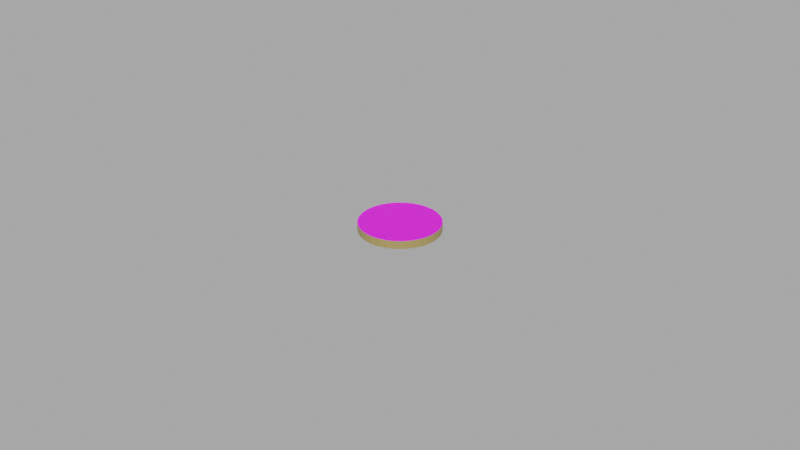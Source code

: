 # Source: 1DollarCoin.blend  (saved by Blender 2.90.8; exported with 4.5.12 LTS)
import bpy
from mathutils import Matrix  # noqa: F401  (used for matrix-valued properties, if any)

bpy.ops.wm.read_factory_settings(use_empty=True)
scene = bpy.context.scene
scene.name = 'Scene'

# ---- collections
col_collection = bpy.data.collections.new('Collection'); scene.collection.children.link(col_collection)

# ---- images (referenced by path relative to the original .blend; pixels are not part of the script)
import os
ASSET_DIR = os.environ.get("B2B_ASSET_DIR", "")  # directory of the original .blend (textures are referenced by path, not embedded)
HERE = os.path.dirname(os.path.abspath(__file__))  # packed textures are extracted next to this script under _unpacked/

def load_image(name, relpath, width, height, colorspace="sRGB"):
    """Load a texture the original file referenced (path relative to the .blend, or extracted next to this script)."""
    p = next((c for c in (os.path.join(HERE, relpath), os.path.join(ASSET_DIR, relpath)) if relpath and os.path.exists(c)), "")
    if p:
        img = bpy.data.images.load(p, check_existing=True)
        img.name = name
    else:  # same state as the original file: an image datablock whose file is absent (Cycles renders it pink)
        img = bpy.data.images.new(name, width, height)
        img.source = "FILE"
        img.filepath = "//" + (relpath or name)
    img.colorspace_settings.name = colorspace
    return img
img_1dollarcoin_jpg = load_image('1dollarCoin.jpg', 'Textures/1dollarCoin.jpg', 1024, 1024, 'sRGB')

# ---- materials (node trees are filled in below, after node groups)
mat_1dollarcoin = bpy.data.materials.new('1DollarCoin')
mat_1dollarcoin.use_transparent_shadow = False
mat_coin_side = bpy.data.materials.new('Coin Side')
mat_coin_side.use_transparent_shadow = False

# ---- material node trees
mat_1dollarcoin.use_nodes = True; mat_1dollarcoin.node_tree.nodes.clear()
_N = mat_1dollarcoin.node_tree.nodes; _L = mat_1dollarcoin.node_tree.links
n0 = _N.new('ShaderNodeBsdfPrincipled'); n0.name = 'Principled BSDF'; n0.location = (10, 300)
n0.distribution = 'GGX'
n0.subsurface_method = 'BURLEY'
n0.inputs[3].default_value = 1.45
n0.inputs[27].default_value = (0.0, 0.0, 0.0, 1.0)
n0.inputs[28].default_value = 1.0
n1 = _N.new('ShaderNodeOutputMaterial'); n1.name = 'Material Output'; n1.location = (300, 300)
n2 = _N.new('ShaderNodeTexImage'); n2.name = 'Image Texture'; n2.location = (-280, 275)
n2.image = img_1dollarcoin_jpg
_L.new(n0.outputs[0], n1.inputs[0])
_L.new(n2.outputs[0], n0.inputs[0])
n1.is_active_output = True
mat_coin_side.use_nodes = True; mat_coin_side.node_tree.nodes.clear()
_N = mat_coin_side.node_tree.nodes; _L = mat_coin_side.node_tree.links
n0 = _N.new('ShaderNodeBsdfPrincipled'); n0.name = 'Principled BSDF'; n0.location = (10, 300)
n0.distribution = 'GGX'
n0.subsurface_method = 'BURLEY'
n0.inputs[0].default_value = (0.3467, 0.2542, 0.08228, 1.0)
n0.inputs[3].default_value = 1.45
n0.inputs[27].default_value = (0.0, 0.0, 0.0, 1.0)
n0.inputs[28].default_value = 1.0
n1 = _N.new('ShaderNodeOutputMaterial'); n1.name = 'Material Output'; n1.location = (300, 300)
_L.new(n0.outputs[0], n1.inputs[0])
n1.is_active_output = True

# ---- world
world_world = bpy.data.worlds.new('World'); scene.world = world_world
world_world.use_nodes = True; world_world.node_tree.nodes.clear()
_N = world_world.node_tree.nodes; _L = world_world.node_tree.links
n0 = _N.new('ShaderNodeOutputWorld'); n0.name = 'World Output'; n0.location = (300, 300)
n1 = _N.new('ShaderNodeEmission'); n1.name = 'Emission'; n1.location = (10, 300)
n1.inputs[0].default_value = (0.6731, 0.6731, 0.6731, 1.0)
n1.inputs[1].default_value = 0.6
_L.new(n1.outputs[0], n0.inputs[0])
n0.is_active_output = True
world_world.color = (0.05088, 0.05088, 0.05088)
world_world.use_sun_shadow = False
world_world.sun_shadow_jitter_overblur = 0.0

# ---- meshes
me_cylinder = bpy.data.meshes.new('Cylinder')
me_cylinder.from_pydata([(0.0, 1.0, -1.0), (0.0, 1.0, 1.0), (0.1951, 0.9808, -1.0), (0.1951, 0.9808, 1.0), (0.3827, 0.9239, -1.0), (0.3827, 0.9239, 1.0), (0.5556, 0.8315, -1.0), (0.5556, 0.8315, 1.0), (0.7071, 0.7071, -1.0), (0.7071, 0.7071, 1.0), (0.8315, 0.5556, -1.0), (0.8315, 0.5556, 1.0), (0.9239, 0.3827, -1.0), (0.9239, 0.3827, 1.0), (0.9808, 0.1951, -1.0), (0.9808, 0.1951, 1.0), (1.0, 7.55e-08, -1.0), (1.0, 7.55e-08, 1.0), (0.9808, -0.1951, -1.0), (0.9808, -0.1951, 1.0), (0.9239, -0.3827, -1.0), (0.9239, -0.3827, 1.0), (0.8315, -0.5556, -1.0), (0.8315, -0.5556, 1.0), (0.7071, -0.7071, -1.0), (0.7071, -0.7071, 1.0), (0.5556, -0.8315, -1.0), (0.5556, -0.8315, 1.0), (0.3827, -0.9239, -1.0), (0.3827, -0.9239, 1.0), (0.1951, -0.9808, -1.0), (0.1951, -0.9808, 1.0), (-3.258e-07, -1.0, -1.0), (-3.258e-07, -1.0, 1.0), (-0.1951, -0.9808, -1.0), (-0.1951, -0.9808, 1.0), (-0.3827, -0.9239, -1.0), (-0.3827, -0.9239, 1.0), (-0.5556, -0.8315, -1.0), (-0.5556, -0.8315, 1.0), (-0.7071, -0.7071, -1.0), (-0.7071, -0.7071, 1.0), (-0.8315, -0.5556, -1.0), (-0.8315, -0.5556, 1.0), (-0.9239, -0.3827, -1.0), (-0.9239, -0.3827, 1.0), (-0.9808, -0.1951, -1.0), (-0.9808, -0.1951, 1.0), (-1.0, 9.656e-07, -1.0), (-1.0, 9.656e-07, 1.0), (-0.9808, 0.1951, -1.0), (-0.9808, 0.1951, 1.0), (-0.9239, 0.3827, -1.0), (-0.9239, 0.3827, 1.0), (-0.8315, 0.5556, -1.0), (-0.8315, 0.5556, 1.0), (-0.7071, 0.7071, -1.0), (-0.7071, 0.7071, 1.0), (-0.5556, 0.8315, -1.0), (-0.5556, 0.8315, 1.0), (-0.3827, 0.9239, -1.0), (-0.3827, 0.9239, 1.0), (-0.1951, 0.9808, -1.0), (-0.1951, 0.9808, 1.0)], [], [(0, 1, 3, 2), (2, 3, 5, 4), (4, 5, 7, 6), (6, 7, 9, 8), (8, 9, 11, 10), (10, 11, 13, 12), (12, 13, 15, 14), (14, 15, 17, 16), (16, 17, 19, 18), (18, 19, 21, 20), (20, 21, 23, 22), (22, 23, 25, 24), (24, 25, 27, 26), (26, 27, 29, 28), (28, 29, 31, 30), (30, 31, 33, 32), (32, 33, 35, 34), (34, 35, 37, 36), (36, 37, 39, 38), (38, 39, 41, 40), (40, 41, 43, 42), (42, 43, 45, 44), (44, 45, 47, 46), (46, 47, 49, 48), (48, 49, 51, 50), (50, 51, 53, 52), (52, 53, 55, 54), (54, 55, 57, 56), (56, 57, 59, 58), (58, 59, 61, 60), (3, 1, 63, 61, 59, 57, 55, 53, 51, 49, 47, 45, 43, 41, 39, 37, 35, 33, 31, 29, 27, 25, 23, 21, 19, 17, 15, 13, 11, 9, 7, 5), (60, 61, 63, 62), (62, 63, 1, 0), (0, 2, 4, 6, 8, 10, 12, 14, 16, 18, 20, 22, 24, 26, 28, 30, 32, 34, 36, 38, 40, 42, 44, 46, 48, 50, 52, 54, 56, 58, 60, 62)])
me_cylinder.polygons.foreach_set('material_index', [1, 1, 1, 1, 1, 1, 1, 1, 1, 1, 1, 1, 1, 1, 1, 1, 1, 1, 1, 1, 1, 1, 1, 1, 1, 1, 1, 1, 1, 1, 0, 1, 1, 0])
_uv = me_cylinder.uv_layers.new(name='UVMap')
_uv.uv.foreach_set('vector', [1.0, 0.5, 1.0, 1.0, 0.9688, 1.0, 0.9688, 0.5, 0.9688, 0.5, 0.9688, 1.0, 0.9375, 1.0, 0.9375, 0.5, 0.9375, 0.5, 0.9375, 1.0, 0.9062, 1.0, 0.9062, 0.5, 0.9062, 0.5, 0.9062, 1.0, 0.875, 1.0, 0.875, 0.5, 0.875, 0.5, 0.875, 1.0, 0.8438, 1.0, 0.8438, 0.5, 0.8438, 0.5, 0.8438, 1.0, 0.8125, 1.0, 0.8125, 0.5, 0.8125, 0.5, 0.8125, 1.0, 0.7812, 1.0, 0.7812, 0.5, 0.7812, 0.5, 0.7812, 1.0, 0.75, 1.0, 0.75, 0.5, 0.75, 0.5, 0.75, 1.0, 0.7188, 1.0, 0.7188, 0.5, 0.7188, 0.5, 0.7188, 1.0, 0.6875, 1.0, 0.6875, 0.5, 0.6875, 0.5, 0.6875, 1.0, 0.6562, 1.0, 0.6562, 0.5, 0.6562, 0.5, 0.6562, 1.0, 0.625, 1.0, 0.625, 0.5, 0.625, 0.5, 0.625, 1.0, 0.5938, 1.0, 0.5938, 0.5, 0.5938, 0.5, 0.5938, 1.0, 0.5625, 1.0, 0.5625, 0.5, 0.5625, 0.5, 0.5625, 1.0, 0.5312, 1.0, 0.5312, 0.5, 0.5312, 0.5, 0.5312, 1.0, 0.5, 1.0, 0.5, 0.5, 0.5, 0.5, 0.5, 1.0, 0.4688, 1.0, 0.4688, 0.5, 0.4688, 0.5, 0.4688, 1.0, 0.4375, 1.0, 0.4375, 0.5, 0.4375, 0.5, 0.4375, 1.0, 0.4062, 1.0, 0.4062, 0.5, 0.4062, 0.5, 0.4062, 1.0, 0.375, 1.0, 0.375, 0.5, 0.375, 0.5, 0.375, 1.0, 0.3438, 1.0, 0.3438, 0.5, 0.3438, 0.5, 0.3438, 1.0, 0.3125, 1.0, 0.3125, 0.5, 0.3125, 0.5, 0.3125, 1.0, 0.2812, 1.0, 0.2812, 0.5, 0.2812, 0.5, 0.2812, 1.0, 0.25, 1.0, 0.25, 0.5, 0.25, 0.5, 0.25, 1.0, 0.2188, 1.0, 0.2188, 0.5, 0.2188, 0.5, 0.2188, 1.0, 0.1875, 1.0, 0.1875, 0.5, 0.1875, 0.5, 0.1875, 1.0, 0.1562, 1.0, 0.1562, 0.5, 0.1562, 0.5, 0.1562, 1.0, 0.125, 1.0, 0.125, 0.5, 0.125, 0.5, 0.125, 1.0, 0.09375, 1.0, 0.09375, 0.5, 0.09375, 0.5, 0.09375, 1.0, 0.0625, 1.0, 0.0625, 0.5, 0.3005, 0.9475, 0.2558, 0.959, 0.2108, 0.9528, 0.1672, 0.9292, 0.1268, 0.8892, 0.09112, 0.8342, 0.06148, 0.7664, 0.03904, 0.6883, 0.02468, 0.603, 0.01894, 0.5138, 0.02203, 0.4241, 0.03385, 0.3372, 0.05394, 0.2567, 0.08152, 0.1855, 0.1155, 0.1264, 0.1547, 0.08168, 0.1975, 0.05304, 0.2422, 0.04159, 0.2872, 0.04776, 0.3308, 0.07133, 0.3712, 0.1114, 0.4069, 0.1664, 0.4365, 0.2342, 0.459, 0.3123, 0.4733, 0.3975, 0.4791, 0.4868, 0.476, 0.5765, 0.4642, 0.6633, 0.4441, 0.7439, 0.4165, 0.8151, 0.3825, 0.8742, 0.3433, 0.9189, 0.0625, 0.5, 0.0625, 1.0, 0.03125, 1.0, 0.03125, 0.5, 0.03125, 0.5, 0.03125, 1.0, 0.0, 1.0, 0.0, 0.5, 0.7425, 0.9701, 0.6965, 0.9581, 0.6525, 0.9284, 0.6123, 0.8823, 0.5774, 0.8213, 0.5491, 0.748, 0.5285, 0.665, 0.5165, 0.5757, 0.5134, 0.4834, 0.5194, 0.3916, 0.5343, 0.304, 0.5574, 0.2238, 0.588, 0.1541, 0.6248, 0.09773, 0.6664, 0.05672, 0.7112, 0.03267, 0.7575, 0.02652, 0.8035, 0.0385, 0.8475, 0.06815, 0.8877, 0.1143, 0.9226, 0.1753, 0.9509, 0.2486, 0.9715, 0.3316, 0.9835, 0.4209, 0.9866, 0.5132, 0.9806, 0.605, 0.9657, 0.6926, 0.9426, 0.7728, 0.912, 0.8425, 0.8752, 0.8989, 0.8336, 0.9399, 0.7888, 0.9639])
me_cylinder.materials.append(mat_1dollarcoin)
me_cylinder.materials.append(mat_coin_side)
me_cylinder.use_remesh_fix_poles = True
me_cylinder.use_remesh_preserve_attributes = False
me_cylinder.use_mirror_vertex_groups = False
me_cylinder.update()

# ---- objects
ob_1dollarcoin = bpy.data.objects.new('1DollarCoin', me_cylinder)

# ---- transforms, parenting, visibility, modifiers, constraints
ob_1dollarcoin.location = (0.0, 0.0, 0.0)
ob_1dollarcoin.rotation_euler = (-0.0, 3.142, -0.0)
ob_1dollarcoin.scale = (0.0125, 0.0125, 0.00125)
ob_1dollarcoin.lineart.crease_threshold = 0.0

# ---- collection membership
col_collection.objects.link(ob_1dollarcoin)

# ---- scene / render settings (as saved in the file)
scene.frame_start = 1; scene.frame_end = 250; scene.frame_set(1)
scene.render.engine = 'BLENDER_EEVEE_NEXT'
scene.cycles.use_denoising = False
scene.cycles.samples = 128
scene.cycles.sampling_pattern = 'TABULATED_SOBOL'
scene.cycles.use_adaptive_sampling = False
scene.cycles.use_light_tree = False
scene.view_settings.view_transform = 'Filmic'
bpy.context.view_layer.update()

# ---- added for rendering (the .blend has no active camera and no usable light): camera, sun
cam_auto = bpy.data.cameras.new('AutoCamera')
cam_auto.lens = 50.0
cam_auto.sensor_width = 36.0
cam_auto.clip_end = 1000.0
ob_auto_camera = bpy.data.objects.new('AutoCamera', cam_auto)
scene.collection.objects.link(ob_auto_camera)
ob_auto_camera.location = (0.185045, -0.222054, 0.148036)
ob_auto_camera.rotation_euler = (1.09748, -7.21219e-08, 0.694738)
scene.camera = ob_auto_camera
light_auto_sun = bpy.data.lights.new('AutoSun', 'SUN')
light_auto_sun.energy = 3.0
light_auto_sun.angle = 0.0523599
ob_auto_sun = bpy.data.objects.new('AutoSun', light_auto_sun)
scene.collection.objects.link(ob_auto_sun)
ob_auto_sun.rotation_euler = (0.872665, 0.174533, 0.523599)
bpy.context.view_layer.update()
